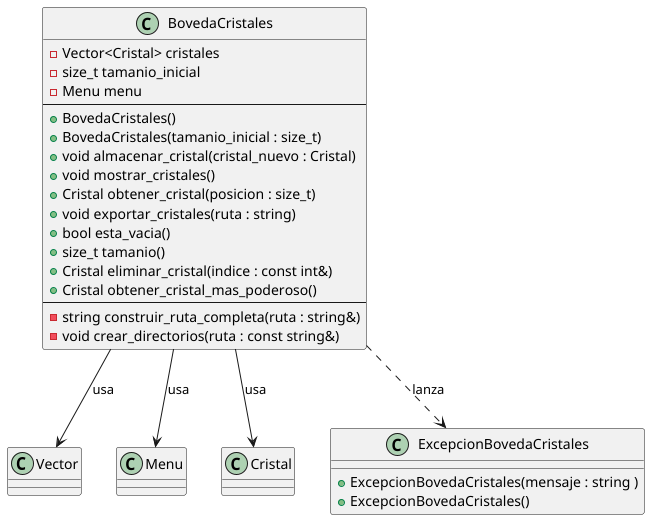

The diagram above was rendered by PlantUML. Its source (embedded in the PNG):
@startuml
'https://plantuml.com/class-diagram
class Vector
class Menu
class Cristal

class ExcepcionBovedaCristales {
    + ExcepcionBovedaCristales(mensaje : string )
    + ExcepcionBovedaCristales()
}

class BovedaCristales {
    - Vector<Cristal> cristales
    - size_t tamanio_inicial
    - Menu menu
    ---
    + BovedaCristales()
    + BovedaCristales(tamanio_inicial : size_t)
    + void almacenar_cristal(cristal_nuevo : Cristal)
    + void mostrar_cristales()
    + Cristal obtener_cristal(posicion : size_t)
    + void exportar_cristales(ruta : string)
    + bool esta_vacia()
    + size_t tamanio()
    + Cristal eliminar_cristal(indice : const int&)
    + Cristal obtener_cristal_mas_poderoso()
    ---
    - string construir_ruta_completa(ruta : string&)
    - void crear_directorios(ruta : const string&)
}

' Relaciones
BovedaCristales --> Vector : "usa"
BovedaCristales --> Menu : "usa"
BovedaCristales --> Cristal : "usa"
BovedaCristales ..> ExcepcionBovedaCristales : "lanza"
@enduml